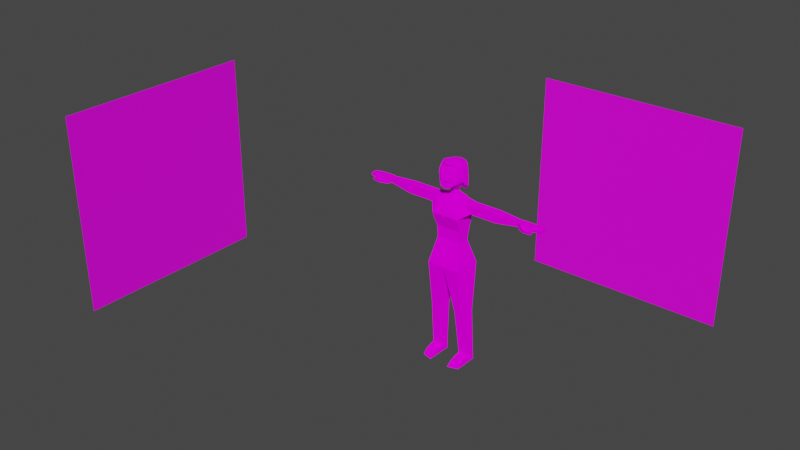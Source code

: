 # Source: Emma_Rigging.blend  (saved by Blender 2.92.15; exported with 4.5.12 LTS)
import bpy
from mathutils import Matrix  # noqa: F401  (used for matrix-valued properties, if any)

bpy.ops.wm.read_factory_settings(use_empty=True)
scene = bpy.context.scene
scene.name = 'Scene'

# ---- collections
col_collection = bpy.data.collections.new('Collection'); scene.collection.children.link(col_collection)

# ---- images (referenced by path relative to the original .blend; pixels are not part of the script)
import os
ASSET_DIR = os.environ.get("B2B_ASSET_DIR", "")  # directory of the original .blend (textures are referenced by path, not embedded)
HERE = os.path.dirname(os.path.abspath(__file__))  # packed textures are extracted next to this script under _unpacked/

def load_image(name, relpath, width, height, colorspace="sRGB"):
    """Load a texture the original file referenced (path relative to the .blend, or extracted next to this script)."""
    p = next((c for c in (os.path.join(HERE, relpath), os.path.join(ASSET_DIR, relpath)) if relpath and os.path.exists(c)), "")
    if p:
        img = bpy.data.images.load(p, check_existing=True)
        img.name = name
    else:  # same state as the original file: an image datablock whose file is absent (Cycles renders it pink)
        img = bpy.data.images.new(name, width, height)
        img.source = "FILE"
        img.filepath = "//" + (relpath or name)
    img.colorspace_settings.name = colorspace
    return img
img_dawnbringer_png = load_image('Dawnbringer.png', 'Dawnbringer.png', 1024, 1024, 'sRGB')
img_femaleproportions_jpg = load_image('femaleproportions.jpg', 'femaleproportions.jpg', 1024, 1024, 'sRGB')

# ---- materials (node trees are filled in below, after node groups)
mat_imgref_001 = bpy.data.materials.new('ImgRef.001')
mat_imgref_001.alpha_threshold = 0.0
mat_imgref_001.use_transparent_shadow = False
mat_imgref_001.line_color = (0.0, 0.0, 0.0, 1.0)
mat_imgref = bpy.data.materials.new('ImgRef')
mat_imgref.alpha_threshold = 0.0
mat_imgref.use_transparent_shadow = False
mat_imgref.line_color = (0.0, 0.0, 0.0, 1.0)

# ---- material node trees
mat_imgref_001.use_nodes = True; mat_imgref_001.node_tree.nodes.clear()
_N = mat_imgref_001.node_tree.nodes; _L = mat_imgref_001.node_tree.links
n0 = _N.new('ShaderNodeOutputMaterial'); n0.name = 'Material Output'; n0.location = (300, 300)
n1 = _N.new('ShaderNodeBsdfDiffuse'); n1.name = 'Diffuse BSDF'; n1.location = (10, 300)
n1.inputs[1].default_value = 0.4
n2 = _N.new('ShaderNodeTexImage'); n2.name = 'Image Texture'; n2.location = (-280, 280)
n2.image = img_dawnbringer_png
n2.interpolation = 'Closest'
_L.new(n1.outputs[0], n0.inputs[0])
_L.new(n2.outputs[0], n1.inputs[0])
n0.is_active_output = True
mat_imgref.use_nodes = True; mat_imgref.node_tree.nodes.clear()
_N = mat_imgref.node_tree.nodes; _L = mat_imgref.node_tree.links
n0 = _N.new('ShaderNodeOutputMaterial'); n0.name = 'Material Output'; n0.location = (300, 300)
n1 = _N.new('ShaderNodeBsdfPrincipled'); n1.name = 'Principled BSDF'; n1.location = (10, 300)
n1.distribution = 'GGX'
n1.subsurface_method = 'BURLEY'
n1.inputs[2].default_value = 0.4
n1.inputs[3].default_value = 1.45
n1.inputs[27].default_value = (0.0, 0.0, 0.0, 1.0)
n1.inputs[28].default_value = 1.0
n2 = _N.new('ShaderNodeTexImage'); n2.name = 'Image Texture'; n2.location = (-280, 280)
n2.image = img_femaleproportions_jpg
_L.new(n1.outputs[0], n0.inputs[0])
_L.new(n2.outputs[0], n1.inputs[0])
n0.is_active_output = True

# ---- world
world_world = bpy.data.worlds.new('World'); scene.world = world_world
world_world.use_nodes = True; world_world.node_tree.nodes.clear()
_N = world_world.node_tree.nodes; _L = world_world.node_tree.links
n0 = _N.new('ShaderNodeOutputWorld'); n0.name = 'World Output'; n0.location = (300, 300)
n1 = _N.new('ShaderNodeBackground'); n1.name = 'Background'; n1.location = (10, 300)
n1.inputs[0].default_value = (0.05088, 0.05088, 0.05088, 1.0)
_L.new(n1.outputs[0], n0.inputs[0])
n0.is_active_output = True
world_world.color = (0.05088, 0.05088, 0.05088)
world_world.use_sun_shadow = False
world_world.sun_shadow_jitter_overblur = 0.0

# ---- meshes
me_cube = bpy.data.meshes.new('Cube')
me_cube.from_pydata([(0.1681, 0.06237, 0.1299), (0.2342, 0.1833, -0.2256), (0.1681, -0.1082, 0.1299), (0.2342, -0.2089, -0.2256), (0.0, 0.1833, -0.2256), (0.0, -0.1082, 0.1299), (0.0, -0.2089, -0.2256), (0.0, 0.06237, 0.1299), (0.1899, 0.121, 0.4962), (0.1899, -0.1961, 0.4962), (0.1899, 0.08542, 0.6911), (0.1899, -0.07444, 0.6911), (0.0, -0.09218, 0.6961), (0.0, 0.121, 0.7289), (0.1614, 0.05879, 0.8723), (0.1175, -0.1474, 0.9319), (0.0, -0.1961, 0.8727), (0.0, 0.1318, 0.7815), (0.1483, 0.0521, 1.166), (0.1137, -0.1162, 1.157), (0.0, -0.1377, 1.165), (0.0, 0.1189, 1.189), (0.04602, 0.03816, 0.7468), (0.04602, -0.03925, 0.7468), (0.0, 0.05343, 0.7468), (0.0, -0.05343, 0.7468), (0.0, 0.05343, 0.819), (0.04601, 0.03865, 0.819), (0.04602, -0.03784, 0.819), (0.0, -0.05343, 0.819), (0.1187, -0.09876, -0.8951), (0.2529, -0.09876, -0.8951), (0.2529, 0.09876, -0.8951), (0.1187, 0.09876, -0.8951), (0.1397, -0.009775, -1.552), (0.2868, -0.009775, -1.552), (0.2868, 0.105, -1.574), (0.1397, 0.105, -1.574), (1.1, -0.05281, 0.6694), (1.117, -0.06508, 0.6154), (1.117, 0.05482, 0.6202), (1.102, 0.05553, 0.6683), (0.6705, 0.06241, 0.5653), (0.6705, -0.0675, 0.5653), (0.6705, 0.06241, 0.6878), (0.6705, -0.0675, 0.6878), (1.025, 0.05923, 0.6148), (1.025, -0.07195, 0.5929), (1.025, 0.05923, 0.6668), (1.025, -0.07195, 0.6708), (1.315, 0.04254, 0.6223), (1.315, -0.05526, 0.6223), (0.3009, 0.06241, 0.6878), (0.3009, 0.06241, 0.5653), (0.3009, -0.0675, 0.5653), (0.3009, -0.0675, 0.6878), (0.0, 0.08757, 0.2874), (0.1778, 0.08767, 0.2866), (0.1778, -0.1136, 0.2866), (0.0, -0.1137, 0.2874), (0.1138, -0.03733, 0.8992), (0.1419, -0.04859, 1.185), (0.0, -0.03071, 1.217), (0.04602, 0.0, 0.819), (0.07379, 0.1332, 0.779), (0.07077, -0.2006, 0.8998), (0.07687, 0.1063, 1.177), (0.08367, -0.1255, 1.164), (0.023, 0.05348, 0.819), (0.02301, -0.05343, 0.819), (0.08085, -0.03975, 1.212), (0.0, 0.1417, 0.9315), (0.0, 0.168, 1.026), (0.0, 0.1623, 1.114), (0.1342, -0.1437, 0.9718), (0.138, -0.1422, 1.036), (0.1276, -0.1342, 1.108), (0.0, -0.1732, 1.077), (0.0, -0.2229, 0.983), (0.0, -0.1961, 0.9313), (0.1614, 0.05976, 0.9478), (0.1552, 0.05947, 1.026), (0.1526, 0.05691, 1.099), (0.16, -0.03997, 0.9519), (0.1701, -0.03926, 1.031), (0.1591, -0.04411, 1.106), (0.07102, 0.1384, 0.924), (0.0651, 0.1444, 1.021), (0.07132, 0.1306, 1.109), (0.07279, -0.1967, 0.935), (0.07469, -0.194, 0.9869), (0.09839, -0.1553, 1.089), (0.0, 0.1656, 1.015), (0.1372, -0.142, 1.028), (0.0, -0.1903, 0.9712), (0.162, 0.05895, 1.016), (0.1693, -0.03929, 1.022), (0.06507, 0.1452, 1.009), (0.07445, -0.1943, 0.975), (0.0372, -0.1964, 0.8825), (0.01519, -0.1366, 1.166), (0.0115, -0.05343, 0.819), (0.03488, 0.1337, 0.7804), (0.006052, 0.1178, 1.185), (0.0115, 0.05345, 0.819), (0.02673, -0.03283, 1.218), (0.0364, -0.1964, 0.9331), (0.0247, -0.1981, 0.9843), (0.01297, -0.1745, 1.077), (0.02958, 0.1448, 0.9275), (0.01858, 0.1636, 1.024), (0.02288, 0.1531, 1.112), (0.01934, 0.1621, 1.012), (0.02462, -0.1916, 0.9725), (0.0, 0.07191, 0.8405), (0.0921, 0.04625, 0.8582), (0.0, -0.109, 0.8604), (0.07692, -0.08627, 0.8726), (0.09001, -0.02014, 0.859), (0.04792, -0.1092, 0.862), (0.0489, 0.07329, 0.8404), (0.02765, 0.07289, 0.841), (0.02755, -0.1091, 0.8612), (0.08207, -0.1841, 1.042), (0.08569, -0.1689, 1.081), (0.04483, -0.1859, 1.036), (0.04156, -0.1763, 1.066), (0.06651, -0.1705, 1.081), (0.06273, -0.1857, 1.036), (0.1007, -0.1726, 1.071), (0.03198, -0.1825, 1.048), (0.0669, -0.1773, 1.063), (0.1241, -0.1202, 1.16), (0.05714, -0.1449, 1.183), (0.0, -0.1684, 1.181), (0.133, -0.1366, 1.11), (0.09963, -0.1312, 1.171), (0.1149, 0.0235, 0.912), (0.1707, -0.02668, 0.9076), (0.145, -0.141, 1.028), (0.1442, -0.1434, 1.039), (0.1416, 0.01531, 0.9528), (0.1667, -0.04053, 0.9517), (0.1362, 0.03987, 0.9021), (1.119, -0.1292, 0.6022), (1.093, -0.08753, 0.659), (1.222, -0.1287, 0.6099), (1.222, -0.09621, 0.6168), (0.9891, -0.04519, 0.6087), (0.9891, -0.04519, 0.6764), (0.9891, 0.03324, 0.6764), (0.9891, 0.03324, 0.6087), (0.975, -0.0456, 0.6766), (0.975, 0.03378, 0.6766), (0.975, 0.03378, 0.6079), (0.975, -0.0456, 0.6079), (1.119, -0.1362, 0.6362), (1.117, -0.07209, 0.6532), (1.323, 0.04254, 0.6564), (1.323, -0.05526, 0.6564), (1.228, -0.134, 0.6348), (1.228, -0.1015, 0.6416), (1.117, -0.005128, 0.6178), (1.105, -0.00636, 0.6686), (1.025, -0.00636, 0.6039), (1.025, -0.00636, 0.6688), (1.316, -0.00636, 0.6263), (0.9891, -0.005972, 0.6087), (0.9891, -0.005972, 0.6764), (1.324, -0.00636, 0.6604), (1.179, 0.05188, 0.62), (1.179, -0.0646, 0.6687), (1.179, -0.06273, 0.6163), (1.179, 0.05188, 0.6687), (1.179, -0.06807, 0.6509), (1.179, -0.00636, 0.6701), (1.179, -0.005423, 0.6232), (0.04614, 0.03646, 0.7865), (0.04648, -0.02661, 0.7866), (0.0, 0.05037, 0.7876), (0.0, -0.05036, 0.7876), (0.05294, -0.0007012, 0.7849), (0.02305, 0.05256, 0.7876), (0.02306, -0.05254, 0.7876), (0.0, -0.06073, 0.7445), (0.04959, -0.002705, 0.7468), (0.06583, -0.03673, 0.7445), (0.06467, 0.03125, 0.7405), (0.0, 0.06102, 0.7448), (0.08277, -0.1755, 1.071), (0.04841, -0.1799, 1.057), (0.06557, -0.1842, 1.045), (0.06639, -0.1729, 1.078), (0.07843, -0.1812, 1.052), (0.05355, -0.1829, 1.049), (0.07538, -0.1735, 1.077), (0.05102, -0.176, 1.07), (0.07365, -0.1763, 1.066), (0.07049, -0.1753, 1.069), (0.07159, -0.1789, 1.058), (0.0607, -0.1799, 1.056), (0.058, -0.1786, 1.06), (0.05876, -0.1767, 1.065), (0.06634, -0.1802, 1.055), (0.06655, -0.1751, 1.069), (0.1397, -0.02797, -1.655), (0.2868, -0.02797, -1.655), (0.2868, 0.1173, -1.657), (0.1397, 0.1173, -1.657), (0.1397, -0.1709, -1.592), (0.2868, -0.1515, -1.592), (0.1397, -0.2608, -1.656), (0.2868, -0.2178, -1.656), (1.261, -0.05928, 0.6656), (1.261, 0.04656, 0.6656), (1.262, -0.00636, 0.6685), (1.257, -0.005956, 0.6288), (1.256, 0.04656, 0.6252), (1.256, -0.05847, 0.6236), (0.1055, -0.09161, 0.7086), (0.07691, 0.1066, 0.7136), (0.08624, 0.04059, 0.732), (0.0876, -0.04335, 0.7351), (0.0, 0.121, 0.5983), (0.0, -0.1656, 0.5787), (0.1899, -0.1826, 0.462), (0.1749, -0.1982, 0.4971), (0.1189, 0.09871, 0.7052), (0.1692, 0.121, 0.4962), (0.1899, 0.1164, 0.4676), (0.1482, -0.1597, 0.5752), (0.1053, -0.1614, 0.5762), (0.1432, -0.1599, 0.5753), (0.1576, -0.08048, 0.6975), (0.1272, -0.05539, 0.7181), (0.1272, 0.05832, 0.7158), (0.1547, -0.08122, 0.6982), (0.1118, -0.09072, 0.7075), (0.0, -0.1698, 0.5805), (0.00722, -0.173, 0.5709), (0.00773, -0.1974, 0.5057), (0.1277, 0.05833, 0.7173), (0.08673, 0.0406, 0.7334), (0.1277, -0.05538, 0.7195), (0.08809, -0.04334, 0.7365), (0.0774, 0.1104, 0.715), (0.0, 0.1248, 0.4977), (0.0, 0.1248, 0.5998), (0.1194, 0.1025, 0.7067), (0.1697, 0.1248, 0.4977), (0.0, 0.08777, 0.2857), (0.0, -0.2003, 0.4979), (0.1936, 0.1199, 0.4667), (0.1931, -0.186, 0.4603), (0.0, -0.1135, 0.2857), (0.175, -0.2003, 0.4979), (0.1054, -0.1656, 0.578), (0.1433, -0.1641, 0.5771), (0.1483, -0.1639, 0.577), (0.1648, -0.1976, 0.505), (0.1427, -0.1669, 0.5701)], [], [(1, 3, 31, 32), (1, 0, 2, 3), (4, 7, 0, 1), (3, 2, 5, 6), (49, 47, 144, 156), (229, 225, 253, 252), (57, 56, 250), (179, 104, 68, 182), (8, 228, 227, 10), (242, 244, 243, 241), (91, 76, 19, 67), (12, 219, 222, 186, 184), (120, 115, 27, 68), (85, 82, 18, 61), (111, 73, 21, 103), (122, 116, 29, 101), (118, 117, 28, 63), (10, 227, 235), (33, 32, 36, 37), (3, 6, 30, 31), (4, 1, 32, 33), (36, 35, 206, 207), (30, 33, 37, 34), (31, 30, 34, 35), (32, 31, 35, 36), (53, 52, 44, 42), (11, 55, 52, 10), (165, 49, 38, 163), (11, 9, 54, 55), (54, 53, 42, 43), (55, 54, 43, 45), (52, 55, 45, 44), (168, 149, 49, 165), (167, 151, 46, 164), (216, 217, 50, 166), (213, 218, 51, 159), (215, 213, 159, 169), (33, 30, 6, 4), (49, 145, 38), (156, 144, 146, 160), (47, 39, 144), (5, 2, 58, 59), (2, 0, 57, 58), (0, 7, 56, 57), (115, 118, 63, 27), (103, 21, 62, 105), (18, 66, 70, 61), (117, 119, 69, 28), (82, 88, 66, 18), (20, 100, 134), (121, 120, 68, 104), (108, 91, 67, 100), (99, 65, 89, 106), (113, 98, 90, 107), (107, 90, 91, 108), (14, 64, 86, 80), (95, 97, 87, 81), (81, 87, 88, 82), (75, 140, 135, 76), (67, 19, 132, 136), (102, 17, 71, 109), (112, 92, 72, 110), (110, 72, 73, 111), (93, 83, 142, 139), (96, 95, 81, 84), (84, 81, 82, 85), (65, 15, 74, 89), (98, 93, 75, 90), (90, 75, 76, 91), (89, 74, 93, 98), (75, 93, 139, 140), (109, 71, 92, 112), (80, 86, 97, 95), (106, 89, 98, 113), (79, 106, 113, 94), (86, 109, 112, 97), (87, 110, 111, 88), (97, 112, 110, 87), (64, 102, 109, 86), (78, 107, 108, 77), (94, 113, 107, 78), (16, 99, 106, 79), (77, 108, 100, 20), (114, 121, 104, 26), (66, 103, 105, 70), (119, 122, 101, 69), (88, 111, 103, 66), (65, 99, 122, 119), (17, 102, 121, 114), (102, 64, 120, 121), (15, 65, 119, 117), (83, 60, 137, 141), (60, 15, 117, 118), (99, 16, 116, 122), (64, 14, 115, 120), (125, 194, 190, 130), (127, 192, 195, 124), (130, 190, 196, 126), (129, 189, 193, 123), (105, 62, 134, 133), (135, 85, 61, 132), (61, 70, 136, 132), (15, 60, 83, 74), (115, 137, 60), (140, 84, 85, 135), (74, 83, 93), (70, 105, 133, 136), (19, 76, 135, 132), (100, 67, 136, 133), (134, 100, 133), (142, 83, 138), (138, 14, 80, 142), (142, 80, 95, 96), (139, 96, 84, 140), (139, 142, 96), (143, 14, 141, 137), (118, 115, 60), (84, 75, 140), (137, 115, 14, 143), (138, 141, 14), (83, 141, 138), (164, 46, 40, 162), (156, 160, 161, 157), (144, 39, 147, 146), (46, 48, 41, 40), (147, 161, 160, 146), (39, 157, 161, 147), (45, 43, 155, 152), (44, 45, 152, 153), (42, 44, 153, 154), (43, 42, 154, 155), (51, 166, 169, 159), (166, 50, 158, 169), (151, 150, 48, 46), (217, 214, 158, 50), (47, 164, 162, 39), (214, 215, 169, 158), (218, 216, 166, 51), (148, 167, 164, 47), (150, 168, 165, 48), (48, 165, 163, 41), (39, 162, 176, 172), (41, 163, 175, 173), (40, 41, 173, 170), (38, 157, 174, 171), (163, 38, 171, 175), (157, 39, 172, 174), (162, 40, 170, 176), (145, 49, 156), (149, 148, 47, 49), (145, 156, 157, 38), (9, 8, 53, 54), (8, 10, 52, 53), (22, 182, 177), (181, 185, 22, 177), (26, 104, 179), (27, 63, 181, 177), (28, 69, 183, 178), (63, 28, 178, 181), (25, 23, 183, 180), (24, 179, 182, 22), (68, 27, 177, 182), (101, 180, 183, 69), (187, 188, 24, 22), (184, 186, 23, 25), (23, 178, 183), (192, 196, 202, 204), (180, 101, 29), (185, 181, 178, 23), (186, 185, 23), (185, 186, 187), (187, 186, 222, 221), (187, 22, 185), (191, 193, 199, 203), (190, 194, 200, 201), (189, 195, 198, 197), (123, 193, 191, 128), (131, 199, 197), (131, 198, 204), (194, 125, 128, 191), (124, 195, 189, 129), (131, 200, 203), (126, 196, 192, 127), (131, 202, 201), (208, 207, 206, 205), (201, 202, 196, 190), (197, 199, 193, 189), (201, 200, 131), (203, 200, 194, 191), (204, 198, 195, 192), (197, 198, 131), (204, 202, 131), (203, 199, 131), (37, 36, 207, 208), (206, 35, 210, 212), (34, 37, 208, 205), (210, 209, 211, 212), (205, 206, 212, 211), (35, 34, 209, 210), (34, 205, 211, 209), (168, 152, 149), (153, 152, 168), (168, 150, 153), (152, 155, 148, 149), (148, 155, 167), (155, 154, 167), (167, 154, 151), (151, 154, 153, 150), (172, 176, 216, 218), (173, 175, 215, 214), (170, 173, 214, 217), (171, 174, 213), (175, 171, 213, 215), (174, 172, 218, 213), (176, 170, 217, 216), (222, 219, 237, 244), (221, 220, 13, 188, 187), (232, 233, 236, 257), (220, 223, 13), (225, 229, 8, 9), (229, 228, 8), (224, 231, 219, 12), (226, 225, 9), (11, 230, 226, 9), (220, 221, 242, 245), (233, 232, 230, 11), (235, 234, 11, 10), (221, 222, 244, 242), (234, 233, 11), (231, 224, 238, 256), (230, 232, 257, 258), (232, 231, 256, 257), (226, 230, 258), (244, 237, 236, 243), (248, 249, 246, 247, 245), (237, 256, 257, 236), (241, 248, 245, 242), (234, 235, 241, 243), (227, 228, 249, 248), (235, 227, 248, 241), (223, 220, 245, 247), (219, 231, 256, 237), (233, 234, 243, 236), (57, 250, 246, 249, 252), (58, 57, 252, 253), (254, 58, 253, 255, 251), (225, 226, 255, 253), (228, 229, 252, 249), (59, 58, 254), (226, 258, 255), (260, 239, 240, 259), (260, 257, 256), (260, 258, 257), (260, 259, 255, 258), (238, 239, 260, 256), (251, 240, 239, 238), (259, 240, 251, 255)])
_uv = me_cube.uv_layers.new(name='UVMap')
_uv.uv.foreach_set('vector', [0.5529, 0.8412, 0.5842, 0.8413, 0.5751, 0.8947, 0.5593, 0.8946, 0.5529, 0.8412, 0.5628, 0.8128, 0.5764, 0.8129, 0.5842, 0.8413, 0.6153, 0.8407, 0.6174, 0.8129, 0.6325, 0.8135, 0.6339, 0.8414, 0.6526, 0.9021, 0.6508, 0.9315, 0.6357, 0.9323, 0.6339, 0.9031, 0.08539, 0.136, 0.05123, 0.1352, 0.0516, 0.09478, 0.06601, 0.09523, 0.614, 0.9401, 0.6141, 0.9162, 0.6143, 0.916, 0.6143, 0.9404, 0.6146, 0.9428, 0.6146, 0.9277, 0.6147, 0.9277, 0.1321, 0.1789, 0.1372, 0.1649, 0.1423, 0.165, 0.1422, 0.1789, 0.3527, 0.2974, 0.3526, 0.2945, 0.382, 0.2867, 0.3803, 0.2971, 0.7268, 0.8991, 0.7202, 0.8987, 0.7194, 0.8953, 0.7284, 0.8957, 0.1675, 0.1345, 0.1543, 0.1248, 0.1605, 0.102, 0.1741, 0.0996, 0.3581, 0.3447, 0.3112, 0.3404, 0.3179, 0.325, 0.3273, 0.3201, 0.3571, 0.3211, 0.1367, 0.1995, 0.1172, 0.1873, 0.1387, 0.1841, 0.1489, 0.1909, 0.1694, 0.6235, 0.2141, 0.62, 0.2121, 0.6498, 0.1673, 0.6586, 0.05926, 0.5527, 0.04875, 0.5516, 0.05041, 0.5194, 0.05313, 0.5208, 0.1466, 0.1186, 0.1588, 0.1188, 0.1597, 0.1435, 0.1545, 0.1434, 0.1185, 0.1578, 0.1243, 0.1285, 0.1391, 0.1501, 0.1389, 0.167, 0.4435, 0.4488, 0.4449, 0.4592, 0.4392, 0.4579, 0.623, 0.8947, 0.6337, 0.8951, 0.6339, 0.9492, 0.6222, 0.9488, 0.6526, 0.9021, 0.6339, 0.9031, 0.6413, 0.8514, 0.652, 0.8509, 0.6153, 0.8407, 0.6339, 0.8414, 0.6337, 0.8951, 0.623, 0.8947, 0.04653, 0.6199, 0.09755, 0.6107, 0.1054, 0.6563, 0.04087, 0.6568, 0.605, 0.8614, 0.5893, 0.8621, 0.5865, 0.808, 0.5957, 0.8093, 0.652, 0.8509, 0.6413, 0.8514, 0.6409, 0.8009, 0.6526, 0.8003, 0.5593, 0.8946, 0.5751, 0.8947, 0.5676, 0.9471, 0.5585, 0.9488, 0.3627, 0.3137, 0.3802, 0.3132, 0.382, 0.3658, 0.3645, 0.3663, 0.4207, 0.4476, 0.4225, 0.4319, 0.4411, 0.4329, 0.4435, 0.4488, 0.1504, 0.1796, 0.1213, 0.1782, 0.1316, 0.1457, 0.1523, 0.1445, 0.4169, 0.4349, 0.3865, 0.435, 0.3996, 0.4186, 0.4169, 0.419, 0.3302, 0.4321, 0.3116, 0.4321, 0.3116, 0.3793, 0.3302, 0.3793, 0.4169, 0.419, 0.3996, 0.4186, 0.4003, 0.3658, 0.4176, 0.3662, 0.4411, 0.4329, 0.4225, 0.4319, 0.4253, 0.3796, 0.4439, 0.3806, 0.1498, 0.1959, 0.1324, 0.195, 0.1213, 0.1782, 0.1504, 0.1796, 0.08622, 0.1795, 0.06879, 0.1795, 0.05723, 0.1634, 0.0864, 0.1636, 0.08621, 0.06023, 0.06287, 0.06059, 0.06466, 0.03467, 0.0864, 0.0341, 0.1648, 0.1647, 0.1464, 0.1662, 0.1469, 0.1401, 0.1619, 0.1368, 0.1561, 0.07552, 0.1326, 0.0744, 0.1358, 0.04651, 0.1575, 0.0474, 0.5893, 0.8621, 0.605, 0.8614, 0.6153, 0.9147, 0.5842, 0.916, 0.1213, 0.1782, 0.1159, 0.1475, 0.1316, 0.1457, 0.06601, 0.09523, 0.0516, 0.09478, 0.05569, 0.04899, 0.06624, 0.04651, 0.1156, 0.1639, 0.1125, 0.1225, 0.141, 0.1222, 0.6357, 0.9323, 0.6508, 0.9315, 0.6514, 0.9438, 0.6362, 0.9446, 0.5764, 0.8129, 0.5628, 0.8128, 0.5609, 0.8003, 0.5769, 0.8003, 0.6325, 0.8135, 0.6174, 0.8129, 0.6178, 0.8003, 0.6329, 0.8008, 0.1172, 0.1873, 0.1185, 0.1578, 0.1389, 0.167, 0.1387, 0.1841, 0.1801, 0.5784, 0.183, 0.578, 0.183, 0.6442, 0.1713, 0.6448, 0.1155, 0.6059, 0.1483, 0.5827, 0.147, 0.6472, 0.1184, 0.6506, 0.1243, 0.1285, 0.1375, 0.1184, 0.1494, 0.1433, 0.1391, 0.1501, 0.1206, 0.5601, 0.08163, 0.5542, 0.08497, 0.5246, 0.1188, 0.5305, 0.1495, 0.7083, 0.1514, 0.7018, 0.1624, 0.7127, 0.1437, 0.1548, 0.1531, 0.1551, 0.1423, 0.165, 0.1372, 0.1649, 0.2056, 0.1419, 0.1675, 0.1345, 0.1741, 0.0996, 0.2047, 0.1, 0.1936, 0.2285, 0.179, 0.2211, 0.1783, 0.2054, 0.1944, 0.2064, 0.1999, 0.1888, 0.1778, 0.1876, 0.1778, 0.1824, 0.2001, 0.1841, 0.2001, 0.1841, 0.1778, 0.1824, 0.1675, 0.1345, 0.2056, 0.1419, 0.1248, 0.6605, 0.08315, 0.7007, 0.08148, 0.6362, 0.1247, 0.627, 0.1248, 0.5966, 0.07843, 0.5985, 0.07845, 0.5928, 0.1218, 0.5922, 0.1218, 0.5922, 0.07845, 0.5928, 0.08163, 0.5542, 0.1206, 0.5601, 0.08716, 0.6605, 0.08446, 0.659, 0.08992, 0.6275, 0.09226, 0.6286, 0.1574, 0.6717, 0.1582, 0.6579, 0.1615, 0.6542, 0.1624, 0.6658, 0.06591, 0.7002, 0.05054, 0.6999, 0.0499, 0.6331, 0.06287, 0.6347, 0.05749, 0.5968, 0.04879, 0.5957, 0.04867, 0.5904, 0.05707, 0.5914, 0.05707, 0.5914, 0.04867, 0.5904, 0.04875, 0.5516, 0.05926, 0.5527, 0.1265, 0.5211, 0.1265, 0.5671, 0.1235, 0.5674, 0.1232, 0.5222, 0.1714, 0.5862, 0.2149, 0.5834, 0.2151, 0.5878, 0.1715, 0.5904, 0.1715, 0.5904, 0.2151, 0.5878, 0.2141, 0.62, 0.1694, 0.6235, 0.2209, 0.07958, 0.2016, 0.1, 0.1839, 0.09774, 0.2053, 0.07771, 0.1778, 0.1876, 0.1495, 0.1604, 0.1492, 0.1567, 0.1778, 0.1824, 0.1778, 0.1824, 0.1492, 0.1567, 0.1543, 0.1248, 0.1675, 0.1345, 0.1783, 0.2054, 0.1504, 0.185, 0.1495, 0.1604, 0.1778, 0.1876, 0.1461, 0.6651, 0.1464, 0.6689, 0.1429, 0.6686, 0.1434, 0.6637, 0.06287, 0.6347, 0.0499, 0.6331, 0.04879, 0.5957, 0.05749, 0.5968, 0.1247, 0.627, 0.08148, 0.6362, 0.07843, 0.5985, 0.1248, 0.5966, 0.1944, 0.2064, 0.1783, 0.2054, 0.1778, 0.1876, 0.1999, 0.1888, 0.2106, 0.2074, 0.1944, 0.2064, 0.1999, 0.1888, 0.2108, 0.1894, 0.08148, 0.6362, 0.06287, 0.6347, 0.05749, 0.5968, 0.07843, 0.5985, 0.07845, 0.5928, 0.05707, 0.5914, 0.05926, 0.5527, 0.08163, 0.5542, 0.07843, 0.5985, 0.05749, 0.5968, 0.05707, 0.5914, 0.07845, 0.5928, 0.08315, 0.7007, 0.06591, 0.7002, 0.06287, 0.6347, 0.08148, 0.6362, 0.2115, 0.1867, 0.2001, 0.1841, 0.2056, 0.1419, 0.2114, 0.1418, 0.1291, 0.1059, 0.1181, 0.1051, 0.1178, 0.1022, 0.1291, 0.09146, 0.2101, 0.233, 0.1936, 0.2285, 0.1944, 0.2064, 0.2106, 0.2074, 0.2114, 0.1418, 0.2056, 0.1419, 0.2047, 0.1, 0.2115, 0.1007, 0.1315, 0.1549, 0.1437, 0.1548, 0.1372, 0.1649, 0.1321, 0.1649, 0.1483, 0.5827, 0.1801, 0.5784, 0.1713, 0.6448, 0.147, 0.6472, 0.1375, 0.1184, 0.1466, 0.1186, 0.1545, 0.1434, 0.1494, 0.1433, 0.08163, 0.5542, 0.05926, 0.5527, 0.05313, 0.5208, 0.08497, 0.5246, 0.1269, 0.07771, 0.1422, 0.07977, 0.1466, 0.1186, 0.1375, 0.1184, 0.1566, 0.7343, 0.1411, 0.7349, 0.143, 0.7079, 0.1553, 0.7077, 0.1411, 0.7349, 0.1239, 0.7345, 0.1336, 0.708, 0.143, 0.7079, 0.105, 0.1011, 0.1269, 0.07771, 0.1375, 0.1184, 0.1243, 0.1285, 0.1818, 0.145, 0.2044, 0.1509, 0.1925, 0.1759, 0.1758, 0.1685, 0.2044, 0.1509, 0.2016, 0.1, 0.2209, 0.1319, 0.22, 0.1621, 0.1422, 0.07977, 0.159, 0.08009, 0.1588, 0.1188, 0.1466, 0.1186, 0.1239, 0.7345, 0.0829, 0.701, 0.1141, 0.6958, 0.1336, 0.708, 0.8396, 0.03562, 0.8434, 0.06309, 0.8215, 0.07777, 0.7946, 0.04601, 0.8243, 0.1694, 0.8402, 0.1442, 0.8591, 0.1499, 0.8673, 0.1942, 0.7946, 0.04601, 0.8215, 0.07777, 0.8142, 0.107, 0.7903, 0.1009, 0.9136, 0.1917, 0.8802, 0.144, 0.8961, 0.1007, 0.9136, 0.09872, 0.1713, 0.6448, 0.183, 0.6442, 0.1793, 0.7056, 0.1545, 0.6945, 0.1279, 0.6259, 0.1694, 0.6235, 0.1673, 0.6586, 0.1352, 0.6477, 0.1184, 0.6506, 0.147, 0.6472, 0.1352, 0.688, 0.1239, 0.6829, 0.2016, 0.1, 0.2044, 0.1509, 0.1818, 0.145, 0.1839, 0.09774, 0.2135, 0.1909, 0.1925, 0.1759, 0.2044, 0.1509, 0.1248, 0.5943, 0.1715, 0.5904, 0.1694, 0.6235, 0.1279, 0.6259, 0.1839, 0.09774, 0.1818, 0.145, 0.1597, 0.09278, 0.147, 0.6472, 0.1713, 0.6448, 0.1545, 0.6945, 0.1352, 0.688, 0.09851, 0.6058, 0.09226, 0.6286, 0.08992, 0.6275, 0.09399, 0.6048, 0.1514, 0.7018, 0.1574, 0.6717, 0.1624, 0.6658, 0.1615, 0.6853, 0.1624, 0.7127, 0.1514, 0.7018, 0.1615, 0.6853, 0.08483, 0.5928, 0.08768, 0.5919, 0.08768, 0.611, 0.1767, 0.5352, 0.2145, 0.5194, 0.2151, 0.5529, 0.1706, 0.5549, 0.1706, 0.5549, 0.2151, 0.5529, 0.2149, 0.5834, 0.1714, 0.5862, 0.1259, 0.5891, 0.1714, 0.5862, 0.1715, 0.5904, 0.1248, 0.5943, 0.1259, 0.5891, 0.1706, 0.5549, 0.1714, 0.5862, 0.07823, 0.6751, 0.08592, 0.6606, 0.08592, 0.694, 0.06977, 0.681, 0.22, 0.1621, 0.2135, 0.1909, 0.2044, 0.1509, 0.06682, 0.5628, 0.06682, 0.6107, 0.06425, 0.6105, 0.06977, 0.681, 0.05421, 0.6629, 0.08592, 0.6606, 0.07823, 0.6751, 0.157, 0.5593, 0.1837, 0.5501, 0.1837, 0.5907, 0.1612, 0.5391, 0.1837, 0.5501, 0.157, 0.5593, 0.0864, 0.1636, 0.05723, 0.1634, 0.05919, 0.1224, 0.08585, 0.1224, 0.09479, 0.1335, 0.09839, 0.08529, 0.1129, 0.08636, 0.1233, 0.1367, 0.141, 0.1222, 0.1125, 0.1225, 0.1263, 0.07589, 0.1408, 0.07616, 0.0664, 0.04877, 0.08947, 0.04807, 0.09122, 0.0824, 0.07009, 0.0896, 0.1026, 0.1866, 0.1139, 0.1866, 0.1139, 0.2013, 0.1026, 0.2014, 0.1324, 0.1306, 0.149, 0.1291, 0.149, 0.1798, 0.1378, 0.178, 0.4176, 0.3662, 0.4003, 0.3658, 0.4075, 0.3223, 0.4172, 0.3225, 0.4439, 0.3806, 0.4253, 0.3796, 0.4308, 0.3365, 0.4421, 0.3371, 0.3645, 0.3663, 0.382, 0.3658, 0.3817, 0.4095, 0.3719, 0.4098, 0.3302, 0.3793, 0.3116, 0.3793, 0.3157, 0.3355, 0.327, 0.3355, 0.1371, 0.1267, 0.1353, 0.1485, 0.1202, 0.1486, 0.122, 0.1269, 0.1353, 0.1485, 0.1371, 0.1702, 0.122, 0.1703, 0.1202, 0.1486, 0.06258, 0.03399, 0.09266, 0.03309, 0.08947, 0.04807, 0.0664, 0.04877, 0.07427, 0.1513, 0.09228, 0.153, 0.08906, 0.1809, 0.07379, 0.1775, 0.1156, 0.1639, 0.0864, 0.1636, 0.08585, 0.1224, 0.1125, 0.1225, 0.1795, 0.0768, 0.1561, 0.07552, 0.1575, 0.0474, 0.1792, 0.04872, 0.1096, 0.06063, 0.08621, 0.06023, 0.0864, 0.0341, 0.1081, 0.03467, 0.1037, 0.1795, 0.08622, 0.1795, 0.0864, 0.1636, 0.1156, 0.1639, 0.1672, 0.1968, 0.1498, 0.1959, 0.1504, 0.1796, 0.1795, 0.181, 0.1795, 0.181, 0.1504, 0.1796, 0.1523, 0.1445, 0.1797, 0.147, 0.1125, 0.1225, 0.08585, 0.1224, 0.08597, 0.09503, 0.1115, 0.09521, 0.1797, 0.147, 0.1523, 0.1445, 0.1541, 0.1122, 0.1799, 0.1134, 0.07009, 0.0896, 0.09122, 0.0824, 0.09252, 0.1162, 0.07088, 0.1169, 0.1648, 0.2362, 0.1565, 0.2286, 0.1566, 0.2012, 0.1647, 0.2014, 0.1523, 0.1445, 0.1316, 0.1457, 0.1282, 0.1108, 0.1541, 0.1122, 0.1565, 0.2286, 0.1404, 0.2278, 0.1419, 0.2005, 0.1566, 0.2012, 0.08585, 0.1224, 0.05919, 0.1224, 0.0605, 0.09512, 0.08597, 0.09503, 0.1159, 0.1475, 0.1213, 0.1782, 0.09479, 0.1335, 0.08963, 0.1515, 0.05994, 0.1509, 0.05123, 0.1352, 0.08539, 0.136, 0.1159, 0.1475, 0.09479, 0.1335, 0.1233, 0.1367, 0.1316, 0.1457, 0.3486, 0.4485, 0.3032, 0.4485, 0.3116, 0.4321, 0.3302, 0.4321, 0.3527, 0.2974, 0.3803, 0.2971, 0.3802, 0.3132, 0.3627, 0.3137, 0.1527, 0.1974, 0.1422, 0.1789, 0.1531, 0.1798, 0.04213, 0.1695, 0.02521, 0.1704, 0.02523, 0.1523, 0.04286, 0.153, 0.1321, 0.1649, 0.1372, 0.1649, 0.1321, 0.1789, 0.05731, 0.1521, 0.05731, 0.1693, 0.04213, 0.1695, 0.04286, 0.153, 0.09121, 0.1912, 0.1017, 0.1923, 0.1017, 0.206, 0.09078, 0.2046, 0.05731, 0.1693, 0.0573, 0.1861, 0.04292, 0.1811, 0.04213, 0.1695, 0.1119, 0.2239, 0.09123, 0.2229, 0.1017, 0.206, 0.1119, 0.2057, 0.1317, 0.1969, 0.1321, 0.1789, 0.1422, 0.1789, 0.1527, 0.1974, 0.1423, 0.165, 0.1531, 0.1654, 0.1531, 0.1798, 0.1422, 0.1789, 0.1068, 0.1923, 0.1119, 0.2057, 0.1017, 0.206, 0.1017, 0.1923, 0.1012, 0.1503, 0.13, 0.1371, 0.1301, 0.1404, 0.1098, 0.1472, 0.1299, 0.1912, 0.1009, 0.1805, 0.1098, 0.1816, 0.1301, 0.1879, 0.02521, 0.1867, 0.04292, 0.1811, 0.04343, 0.1929, 0.06459, 0.2972, 0.1659, 0.2953, 0.1342, 0.3317, 0.08264, 0.3322, 0.1119, 0.2057, 0.1068, 0.1923, 0.1119, 0.1922, 0.02521, 0.1704, 0.04213, 0.1695, 0.04292, 0.1811, 0.02521, 0.1867, 0.1009, 0.1805, 0.1082, 0.1653, 0.1098, 0.1816, 0.1082, 0.1653, 0.1009, 0.1805, 0.1012, 0.1503, 0.3353, 0.3627, 0.335, 0.3928, 0.3249, 0.3958, 0.3253, 0.3586, 0.1012, 0.1503, 0.1098, 0.1472, 0.1082, 0.1653, 0.1622, 0.4582, 0.07518, 0.4558, 0.09087, 0.4042, 0.1271, 0.4065, 0.2111, 0.3454, 0.2111, 0.4043, 0.1524, 0.3854, 0.1543, 0.3576, 0.01489, 0.3716, 0.0304, 0.3252, 0.06443, 0.3461, 0.05744, 0.3703, 0.9136, 0.09872, 0.8961, 0.1007, 0.8756, 0.06786, 0.8795, 0.05887, 0.1135, 0.8958, 0.1817, 0.9121, 0.1212, 0.9795, 0.1135, 0.8958, 0.07443, 0.9691, 0.04589, 0.9362, 0.8434, 0.06309, 0.8396, 0.03562, 0.8795, 0.05887, 0.8756, 0.06786, 0.8673, 0.1942, 0.8591, 0.1499, 0.8802, 0.144, 0.9136, 0.1917, 0.1135, 0.8958, 0.1387, 0.7975, 0.1817, 0.8431, 0.7903, 0.1009, 0.8142, 0.107, 0.8402, 0.1442, 0.8243, 0.1694, 0.1135, 0.8958, 0.03885, 0.8384, 0.08576, 0.7973, 0.1466, 0.7133, 0.08139, 0.7133, 0.08135, 0.6487, 0.1466, 0.6487, 0.1543, 0.3576, 0.1342, 0.3317, 0.1659, 0.2953, 0.2111, 0.3454, 0.05744, 0.3703, 0.09087, 0.4042, 0.07518, 0.4558, 0.01489, 0.3716, 0.08576, 0.7973, 0.1387, 0.7975, 0.1135, 0.8958, 0.1271, 0.4065, 0.1524, 0.3854, 0.2111, 0.4043, 0.1622, 0.4582, 0.08264, 0.3322, 0.06443, 0.3461, 0.0304, 0.3252, 0.06459, 0.2972, 0.1212, 0.9795, 0.07443, 0.9691, 0.1135, 0.8958, 0.04589, 0.9362, 0.03885, 0.8384, 0.1135, 0.8958, 0.1817, 0.8431, 0.1817, 0.9121, 0.1135, 0.8958, 0.08573, 0.6386, 0.1508, 0.6411, 0.1487, 0.6777, 0.08361, 0.6751, 0.1054, 0.6563, 0.09755, 0.6107, 0.1604, 0.6288, 0.1897, 0.6571, 0.093, 0.6675, 0.04176, 0.6601, 0.0347, 0.6235, 0.09908, 0.6216, 0.2119, 0.6458, 0.1466, 0.6413, 0.1477, 0.6005, 0.2137, 0.6155, 0.1466, 0.6487, 0.08135, 0.6487, 0.08138, 0.5643, 0.1466, 0.5452, 0.2137, 0.7092, 0.149, 0.7133, 0.1466, 0.6413, 0.2119, 0.6458, 0.093, 0.6675, 0.09908, 0.6216, 0.2022, 0.617, 0.1636, 0.6468, 0.1498, 0.1959, 0.1319, 0.2012, 0.1324, 0.195, 0.1671, 0.203, 0.1319, 0.2012, 0.1498, 0.1959, 0.1498, 0.1959, 0.1672, 0.1968, 0.1671, 0.203, 0.0896, 0.1578, 0.05947, 0.1571, 0.05994, 0.1509, 0.08963, 0.1515, 0.1037, 0.1795, 0.1038, 0.1858, 0.08622, 0.1795, 0.1038, 0.1858, 0.06855, 0.1858, 0.08622, 0.1795, 0.08622, 0.1795, 0.06855, 0.1858, 0.06879, 0.1795, 0.06258, 0.03399, 0.06202, 0.02775, 0.09255, 0.02683, 0.09266, 0.03309, 0.1115, 0.09521, 0.08597, 0.09503, 0.08621, 0.06023, 0.1096, 0.06063, 0.1799, 0.1134, 0.1541, 0.1122, 0.1561, 0.07552, 0.1795, 0.0768, 0.07088, 0.1169, 0.09252, 0.1162, 0.09228, 0.153, 0.07427, 0.1513, 0.1647, 0.2014, 0.1566, 0.2012, 0.1648, 0.1647, 0.1541, 0.1122, 0.1282, 0.1108, 0.1326, 0.0744, 0.1561, 0.07552, 0.1566, 0.2012, 0.1419, 0.2005, 0.1464, 0.1662, 0.1648, 0.1647, 0.08597, 0.09503, 0.0605, 0.09512, 0.06287, 0.06059, 0.08621, 0.06023, 0.7202, 0.8987, 0.7164, 0.8968, 0.7165, 0.8963, 0.7202, 0.8987, 0.3253, 0.3586, 0.3283, 0.3294, 0.3631, 0.323, 0.364, 0.3495, 0.3353, 0.3627, 0.6143, 0.9276, 0.6146, 0.916, 0.6147, 0.916, 0.6147, 0.9277, 0.3632, 0.3335, 0.3632, 0.3951, 0.3306, 0.3472, 0.3513, 0.4462, 0.3521, 0.4035, 0.3562, 0.4028, 0.3562, 0.4481, 0.3486, 0.2976, 0.3526, 0.2945, 0.3527, 0.2974, 0.3607, 0.4015, 0.3139, 0.4036, 0.3112, 0.3404, 0.3581, 0.3447, 0.3866, 0.4371, 0.382, 0.4348, 0.3865, 0.435, 0.4169, 0.4349, 0.3984, 0.441, 0.3866, 0.4371, 0.3865, 0.435, 0.6682, 0.9222, 0.6704, 0.9273, 0.6703, 0.9273, 0.6679, 0.922, 0.4176, 0.4395, 0.3984, 0.4417, 0.3984, 0.441, 0.4169, 0.4349, 0.4392, 0.4579, 0.423, 0.4572, 0.4207, 0.4476, 0.4435, 0.4488, 0.6704, 0.9273, 0.6743, 0.9327, 0.6742, 0.9327, 0.6703, 0.9273, 0.423, 0.4572, 0.4196, 0.4523, 0.4207, 0.4476, 0.6153, 0.9194, 0.6153, 0.9277, 0.6149, 0.9278, 0.6149, 0.9194, 0.6153, 0.916, 0.6153, 0.9164, 0.6149, 0.9164, 0.6149, 0.916, 0.6153, 0.9164, 0.6153, 0.9194, 0.6149, 0.9194, 0.6149, 0.9164, 0.6752, 0.9432, 0.677, 0.9499, 0.6766, 0.9499, 0.7202, 0.8987, 0.7165, 0.8963, 0.7174, 0.8928, 0.7194, 0.8953, 0.6877, 0.8971, 0.6913, 0.9137, 0.6778, 0.9136, 0.678, 0.9055, 0.6843, 0.8964, 0.6583, 0.8942, 0.6593, 0.9054, 0.6563, 0.9055, 0.6549, 0.8949, 0.7284, 0.8957, 0.7319, 0.8965, 0.7323, 0.8999, 0.7268, 0.8991, 0.6778, 0.8906, 0.6704, 0.8959, 0.6703, 0.8958, 0.6777, 0.8905, 0.6683, 0.8984, 0.6762, 0.9132, 0.6759, 0.9133, 0.6679, 0.8985, 0.6704, 0.8959, 0.6683, 0.8984, 0.6679, 0.8985, 0.6703, 0.8958, 0.6743, 0.9153, 0.6682, 0.9222, 0.6679, 0.922, 0.674, 0.9152, 0.6588, 0.8941, 0.6593, 0.9055, 0.6593, 0.9054, 0.6583, 0.8942, 0.7175, 0.8926, 0.7193, 0.8953, 0.7194, 0.8953, 0.7174, 0.8928, 0.6932, 0.9308, 0.6779, 0.9306, 0.6778, 0.9136, 0.6913, 0.9137, 0.6932, 0.9162, 0.6529, 0.9468, 0.6526, 0.9307, 0.6669, 0.9279, 0.6669, 0.9523, 0.6193, 0.88, 0.6039, 0.8804, 0.6039, 0.8676, 0.6053, 0.8648, 0.6193, 0.8644, 0.677, 0.9406, 0.6752, 0.9432, 0.675, 0.9432, 0.6767, 0.9405, 0.6762, 0.9132, 0.6778, 0.915, 0.6776, 0.9152, 0.6759, 0.9133, 0.6143, 0.943, 0.6145, 0.9277, 0.6145, 0.943, 0.6752, 0.9432, 0.6766, 0.9499, 0.675, 0.9432, 0.6077, 0.8586, 0.6185, 0.8583, 0.6186, 0.8638, 0.6061, 0.8642, 0.6563, 0.9061, 0.6563, 0.9055, 0.6593, 0.9054, 0.6563, 0.9061, 0.6559, 0.9056, 0.6563, 0.9055, 0.6563, 0.9061, 0.6548, 0.9117, 0.654, 0.9123, 0.6559, 0.9056, 0.6677, 0.905, 0.6671, 0.9058, 0.6563, 0.9061, 0.6593, 0.9054, 0.6679, 0.9119, 0.6673, 0.9113, 0.6671, 0.9058, 0.6677, 0.905, 0.6548, 0.9117, 0.6673, 0.9113, 0.6679, 0.9119, 0.654, 0.9123])
me_cube.materials.append(mat_imgref_001)
me_cube.use_remesh_preserve_volume = False
me_cube.use_remesh_preserve_attributes = False
me_cube.use_mirror_vertex_groups = False
me_cube.update()
me_plane_001 = bpy.data.meshes.new('Plane.001')
me_plane_001.from_pydata([(-0.5496, -1.583, -0.0004694), (1.45, -1.583, -0.0004694), (-0.5496, 0.417, -0.0004694), (1.45, 0.417, -0.0004694)], [], [(0, 1, 3, 2)])
_uv = me_plane_001.uv_layers.new(name='UVMap')
_uv.uv.foreach_set('vector', [0.0, 0.0, 1.0, 0.0, 1.0, 1.0, 0.0, 1.0])
me_plane_001.materials.append(mat_imgref)
me_plane_001.use_remesh_fix_poles = True
me_plane_001.use_remesh_preserve_attributes = False
me_plane_001.use_mirror_vertex_groups = False
me_plane_001.update()
me_plane_003 = bpy.data.meshes.new('Plane.003')
me_plane_003.from_pydata([(-0.5496, -1.583, -0.0004694), (1.45, -1.583, -0.0004694), (-0.5496, 0.417, -0.0004694), (1.45, 0.417, -0.0004694)], [], [(0, 1, 3, 2)])
_uv = me_plane_003.uv_layers.new(name='UVMap')
_uv.uv.foreach_set('vector', [0.0, 0.0, 1.0, 0.0, 1.0, 1.0, 0.0, 1.0])
me_plane_003.materials.append(mat_imgref)
me_plane_003.use_remesh_fix_poles = True
me_plane_003.use_remesh_preserve_attributes = False
me_plane_003.use_mirror_vertex_groups = False
me_plane_003.update()
arm_personarmeture = bpy.data.armatures.new('PersonArmeture')  # bones are not reproduced

# ---- objects
ob_cube = bpy.data.objects.new('Cube', me_cube)
ob_plane_001 = bpy.data.objects.new('Plane.001', me_plane_001)
ob_plane_003 = bpy.data.objects.new('Plane.003', me_plane_003)
ob_empty = bpy.data.objects.new('Empty', img_femaleproportions_jpg)
ob_empty_001 = bpy.data.objects.new('Empty.001', img_femaleproportions_jpg)
ob_personarmeture = bpy.data.objects.new('PersonArmeture', arm_personarmeture)

# ---- transforms, parenting, visibility, modifiers, constraints
ob_cube.location = (0.0, 0.0, 1.663)
ob_cube.lock_rotations_4d = False
ob_cube.empty_display_type = 'ARROWS'
ob_cube.color = (0.214, 0.214, 0.214, 1.0)
ob_cube.display_type = 'SOLID'
ob_cube.lineart.crease_threshold = 0.0
_m = ob_cube.modifiers.new('Mirror', 'MIRROR')
_m.use_clip = True
ob_plane_001.location = (0.1665, 3.026, 2.309)
ob_plane_001.rotation_euler = (1.571, 0.0, 0.0)
ob_plane_001.scale = (1.505, 1.505, 1.505)
ob_plane_001.lineart.crease_threshold = 0.0
ob_plane_003.location = (-4.71, -1.493, 2.309)
ob_plane_003.rotation_euler = (1.571, 0.0, 1.571)
ob_plane_003.scale = (1.505, 1.505, 1.505)
ob_plane_003.lineart.crease_threshold = 0.0
ob_empty.location = (-5.41, -0.9954, 1.455)
ob_empty.rotation_euler = (1.571, -0.0, 1.571)
ob_empty.scale = (0.7338, 0.7338, 0.7338)
ob_empty.empty_display_type = 'IMAGE'
ob_empty.empty_display_size = 5.0
ob_empty.empty_image_depth = 'BACK'
ob_empty.empty_image_side = 'FRONT'
ob_empty.lineart.crease_threshold = 0.0
ob_empty_001.location = (1.1, 4.13, 1.455)
ob_empty_001.rotation_euler = (1.571, -0.0, 0.0)
ob_empty_001.scale = (0.7338, 0.7338, 0.7338)
ob_empty_001.empty_display_type = 'IMAGE'
ob_empty_001.empty_display_size = 5.0
ob_empty_001.empty_image_depth = 'BACK'
ob_empty_001.empty_image_side = 'FRONT'
ob_empty_001.lineart.crease_threshold = 0.0
ob_personarmeture.location = (0.0, 0.0, 1.504)
ob_personarmeture.rotation_euler = (-1.629e-07, -0.0, 3.142)
ob_personarmeture.scale = (0.7842, 0.7842, 0.7842)
ob_personarmeture.show_in_front = True
ob_personarmeture.lineart.crease_threshold = 0.0

# ---- collection membership
col_collection.objects.link(ob_cube)
col_collection.objects.link(ob_plane_001)
col_collection.objects.link(ob_plane_003)
col_collection.objects.link(ob_empty)
col_collection.objects.link(ob_empty_001)
col_collection.objects.link(ob_personarmeture)

# ---- scene / render settings (as saved in the file)
scene.frame_start = 1; scene.frame_end = 250; scene.frame_set(17)
scene.render.engine = 'BLENDER_EEVEE_NEXT'
scene.cycles.use_denoising = False
scene.cycles.samples = 128
scene.cycles.sampling_pattern = 'TABULATED_SOBOL'
scene.cycles.use_adaptive_sampling = False
scene.cycles.use_light_tree = False
scene.view_settings.view_transform = 'Filmic'
bpy.context.view_layer.update()

# ---- added for rendering (the .blend has no active camera and no usable light): camera, sun
cam_auto = bpy.data.cameras.new('AutoCamera')
cam_auto.lens = 50.0
cam_auto.sensor_width = 36.0
cam_auto.clip_end = 1000.0
ob_auto_camera = bpy.data.objects.new('AutoCamera', cam_auto)
scene.collection.objects.link(ob_auto_camera)
ob_auto_camera.location = (7.47414, -10.0325, 8.35538)
ob_auto_camera.rotation_euler = (1.09748, -7.21219e-08, 0.694738)
scene.camera = ob_auto_camera
light_auto_sun = bpy.data.lights.new('AutoSun', 'SUN')
light_auto_sun.energy = 3.0
light_auto_sun.angle = 0.0523599
ob_auto_sun = bpy.data.objects.new('AutoSun', light_auto_sun)
scene.collection.objects.link(ob_auto_sun)
ob_auto_sun.rotation_euler = (0.872665, 0.174533, 0.523599)
bpy.context.view_layer.update()

